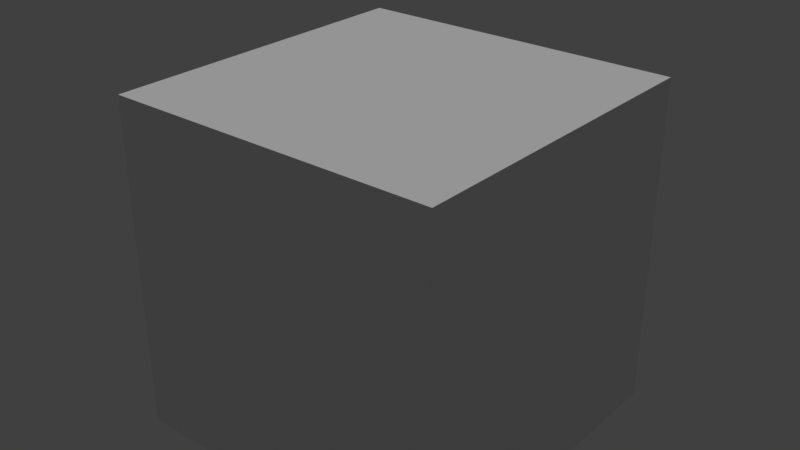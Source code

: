# Source: shap_keys.blend  (saved by Blender 2.79.0; exported with 4.5.12 LTS)
import bpy
from mathutils import Matrix  # noqa: F401  (used for matrix-valued properties, if any)

bpy.ops.wm.read_factory_settings(use_empty=True)
scene = bpy.context.scene
scene.name = 'Scene'

# ---- collections
col_collection_1 = bpy.data.collections.new('Collection 1'); scene.collection.children.link(col_collection_1)

# ---- world
world_world = bpy.data.worlds.new('World'); scene.world = world_world
world_world.color = (0.05088, 0.05088, 0.05088)
world_world.use_sun_shadow = False
world_world.sun_shadow_jitter_overblur = 0.0
world_world.cycles.sampling_method = 'MANUAL'

# ---- lights
light_sun = bpy.data.lights.new('Sun', 'SUN')
light_sun.transmission_factor = 0.0
light_sun.angle = 0.1993
light_sun.energy = 1.0
light_sun.shadow_buffer_clip_start = 0.5
light_sun.shadow_soft_size = 0.1
light_sun.shadow_cascade_max_distance = 1000.0

# ---- meshes
me_shapekey = bpy.data.meshes.new('ShapeKey')
me_shapekey.from_pydata([(-1.0, -1.0, -1.0), (-1.0, -1.0, 1.0), (-1.0, 1.0, -1.0), (-1.0, 1.0, 1.0), (1.0, -1.0, -1.0), (1.0, -1.0, 1.0), (1.0, 1.0, -1.0), (1.0, 1.0, 1.0)], [], [(0, 1, 3, 2), (2, 3, 7, 6), (6, 7, 5, 4), (4, 5, 1, 0), (2, 6, 4, 0), (7, 3, 1, 5)])
me_shapekey.use_remesh_preserve_volume = False
me_shapekey.use_remesh_preserve_attributes = False
me_shapekey.use_mirror_vertex_groups = False
me_shapekey.update()

# ---- objects
ob_sun = bpy.data.objects.new('Sun', light_sun)
ob_shapekey = bpy.data.objects.new('ShapeKey', me_shapekey)

# ---- transforms, parenting, visibility, modifiers, constraints
ob_sun.location = (0.0, 0.0, 0.0)
ob_sun.lineart.crease_threshold = 0.0
ob_shapekey.location = (-2.0, 2.0, 0.0)
ob_shapekey.lineart.crease_threshold = 0.0

# ---- collection membership
col_collection_1.objects.link(ob_sun)
col_collection_1.objects.link(ob_shapekey)

# ---- scene / render settings (as saved in the file)
scene.frame_start = 1; scene.frame_end = 250; scene.frame_set(1)
scene.render.engine = 'BLENDER_EEVEE_NEXT'
scene.render.resolution_percentage = 50
scene.render.dither_intensity = 0.0
scene.cycles.use_denoising = False
scene.cycles.samples = 128
scene.cycles.sampling_pattern = 'TABULATED_SOBOL'
scene.cycles.use_adaptive_sampling = False
scene.cycles.use_light_tree = False
scene.cycles.blur_glossy = 0.0
scene.cycles.sample_clamp_indirect = 0.0
scene.view_settings.view_transform = 'Standard'
bpy.context.view_layer.update()

# ---- added for rendering (the .blend has no active camera): camera
cam_auto = bpy.data.cameras.new('AutoCamera')
cam_auto.lens = 50.0
cam_auto.sensor_width = 36.0
cam_auto.clip_end = 1000.0
ob_auto_camera = bpy.data.objects.new('AutoCamera', cam_auto)
scene.collection.objects.link(ob_auto_camera)
ob_auto_camera.location = (1.43492, -2.12191, 2.95032)
ob_auto_camera.rotation_euler = (1.09748, -7.21219e-08, 0.694738)
scene.camera = ob_auto_camera
bpy.context.view_layer.update()
